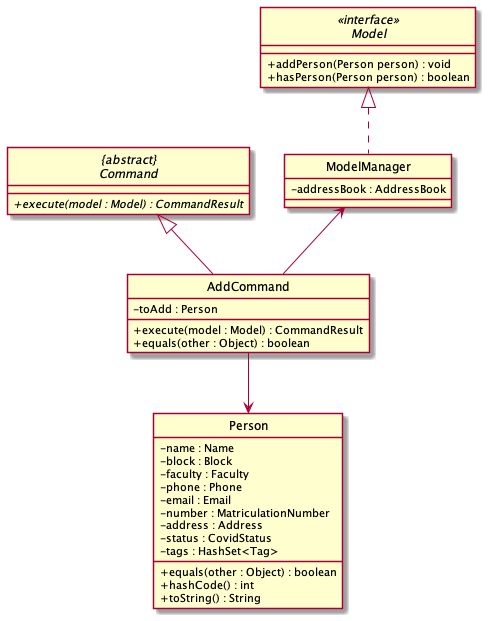

The diagram above was rendered by PlantUML. Its source (embedded in the PNG):
@startuml
skinparam backgroundColor #ffffff
skinparam classAttributeIconSize 0
hide circle

abstract class "{abstract}\nCommand" {
    + {abstract} execute(model : Model) : CommandResult
}

interface Model <<interface>> {
    + addPerson(Person person) : void
    + hasPerson(Person person) : boolean
}

class ModelManager implements Model{
    -addressBook : AddressBook
}

class Person {
    /' Fields '/
     -name : Name
     -block : Block
     -faculty : Faculty
     -phone : Phone
     -email : Email
     -number : MatriculationNumber
     -address : Address
     -status : CovidStatus
     -tags : HashSet<Tag>

    /' Methods '/
    + equals(other : Object) : boolean
    + hashCode() : int
    + toString() : String
}

class AddCommand {
    /' Fields '/
    - toAdd : Person

    /' Methods '/
    + execute(model : Model) : CommandResult
    + equals(other : Object) : boolean
}

ModelManager <-- AddCommand
"{abstract}\nCommand" <|-- AddCommand
AddCommand --> Person
@enduml